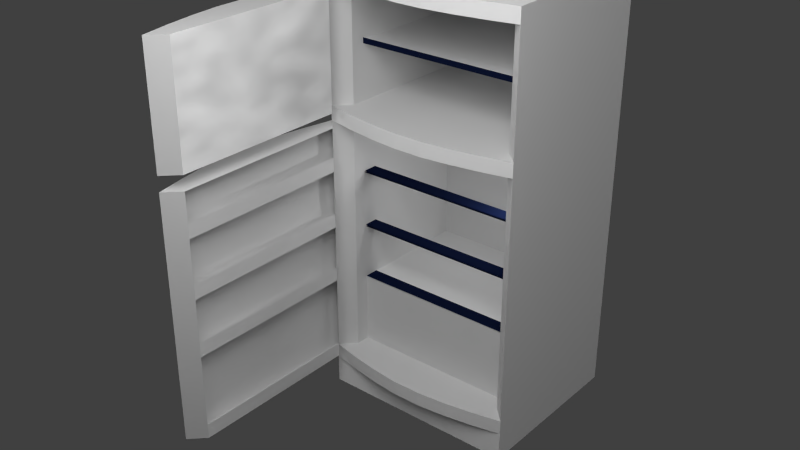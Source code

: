 # Source: Fridge.blend  (saved by Blender 2.72.0; exported with 4.5.12 LTS)
import bpy
from mathutils import Matrix  # noqa: F401  (used for matrix-valued properties, if any)

bpy.ops.wm.read_factory_settings(use_empty=True)
scene = bpy.context.scene
scene.name = 'Scene'

# ---- collections
col_collection_1 = bpy.data.collections.new('Collection 1'); scene.collection.children.link(col_collection_1)

# ---- images (referenced by path relative to the original .blend; pixels are not part of the script)
import os
ASSET_DIR = os.environ.get("B2B_ASSET_DIR", "")  # directory of the original .blend (textures are referenced by path, not embedded)
HERE = os.path.dirname(os.path.abspath(__file__))  # packed textures are extracted next to this script under _unpacked/

def load_image(name, relpath, width, height, colorspace="sRGB"):
    """Load a texture the original file referenced (path relative to the .blend, or extracted next to this script)."""
    p = next((c for c in (os.path.join(HERE, relpath), os.path.join(ASSET_DIR, relpath)) if relpath and os.path.exists(c)), "")
    if p:
        img = bpy.data.images.load(p, check_existing=True)
        img.name = name
    else:  # same state as the original file: an image datablock whose file is absent (Cycles renders it pink)
        img = bpy.data.images.new(name, width, height)
        img.source = "FILE"
        img.filepath = "//" + (relpath or name)
    img.colorspace_settings.name = colorspace
    return img
img_fridge_png = load_image('Fridge.png', 'Fridge.png', 1024, 1024, 'sRGB')

# ---- materials (node trees are filled in below, after node groups)
mat_fridge_lowerdoor = bpy.data.materials.new('FRIDGE_LOWERDOOR')
mat_fridge_lowerdoor.alpha_threshold = 0.0
mat_fridge_lowerdoor.roughness = 0.5
mat_fridge_lowerdoor.line_color = (0.0, 0.0, 0.0, 1.0)
mat_fridge_extw = bpy.data.materials.new('FRIDGE_EXTW')
mat_fridge_extw.alpha_threshold = 0.0
mat_fridge_extw.roughness = 0.5
mat_fridge_extw.line_color = (0.0, 0.0, 0.0, 1.0)
mat_fridge_dp = bpy.data.materials.new('FRIDGE_DP')
mat_fridge_dp.alpha_threshold = 0.0
mat_fridge_dp.roughness = 0.5
mat_fridge_dp.line_color = (0.0, 0.0, 0.0, 1.0)
mat_fridge_upperdoor = bpy.data.materials.new('FRIDGE_UPPERDOOR')
mat_fridge_upperdoor.alpha_threshold = 0.0
mat_fridge_upperdoor.roughness = 0.5
mat_fridge_upperdoor.line_color = (0.0, 0.0, 0.0, 1.0)
mat_fridge_innerdoorfreezer = bpy.data.materials.new('FRIDGE_INNERDOORFREEZER')
mat_fridge_innerdoorfreezer.alpha_threshold = 0.0
mat_fridge_innerdoorfreezer.roughness = 0.5
mat_fridge_innerdoorfreezer.line_color = (0.0, 0.0, 0.0, 1.0)
mat_fridge_core = bpy.data.materials.new('FRIDGE_CORE')
mat_fridge_core.alpha_threshold = 0.0
mat_fridge_core.roughness = 0.5
mat_fridge_core.line_color = (0.0, 0.0, 0.0, 1.0)
mat_fridge_blackp = bpy.data.materials.new('FRIDGE_BLACKP')
mat_fridge_blackp.alpha_threshold = 0.0
mat_fridge_blackp.roughness = 0.5
mat_fridge_blackp.line_color = (0.0, 0.0, 0.0, 1.0)
mat_fridge_ext = bpy.data.materials.new('FRIDGE_EXT')
mat_fridge_ext.alpha_threshold = 0.0
mat_fridge_ext.diffuse_color = (1.0, 1.0, 1.0, 1.0)
mat_fridge_ext.roughness = 0.5
mat_fridge_ext.line_color = (0.0, 0.0, 0.0, 1.0)

# ---- material node trees
mat_fridge_lowerdoor.use_nodes = True; mat_fridge_lowerdoor.node_tree.nodes.clear()
_N = mat_fridge_lowerdoor.node_tree.nodes; _L = mat_fridge_lowerdoor.node_tree.links
n0 = _N.new('ShaderNodeOutputMaterial'); n0.name = 'Material Output'; n0.location = (300, 300)
n1 = _N.new('ShaderNodeBsdfDiffuse'); n1.name = 'Diffuse BSDF'; n1.location = (10, 300)
n2 = _N.new('ShaderNodeTexImage'); n2.name = 'Image Texture'; n2.location = (191, 113)
n2.width = 140
n2.image = img_fridge_png
_L.new(n1.outputs[0], n0.inputs[0])
n0.is_active_output = True
mat_fridge_extw.use_nodes = True; mat_fridge_extw.node_tree.nodes.clear()
_N = mat_fridge_extw.node_tree.nodes; _L = mat_fridge_extw.node_tree.links
n0 = _N.new('ShaderNodeOutputMaterial'); n0.name = 'Material Output'; n0.location = (300, 300)
n1 = _N.new('ShaderNodeBsdfDiffuse'); n1.name = 'Diffuse BSDF'; n1.location = (10, 300)
n1.inputs[0].default_value = (1.0, 1.0, 1.0, 1.0)
n2 = _N.new('ShaderNodeTexImage'); n2.name = 'Image Texture'; n2.location = (137, 113)
n2.width = 140
n2.image = img_fridge_png
_L.new(n1.outputs[0], n0.inputs[0])
n0.is_active_output = True
mat_fridge_dp.use_nodes = True; mat_fridge_dp.node_tree.nodes.clear()
_N = mat_fridge_dp.node_tree.nodes; _L = mat_fridge_dp.node_tree.links
n0 = _N.new('ShaderNodeOutputMaterial'); n0.name = 'Material Output'; n0.location = (300, 300)
n1 = _N.new('ShaderNodeTexImage'); n1.name = 'Image Texture'; n1.location = (191, 113)
n1.width = 140
n1.image = img_fridge_png
n2 = _N.new('ShaderNodeBsdfAnisotropic'); n2.name = 'Glossy BSDF'; n2.location = (100, 300)
n2.distribution = 'GGX'
n2.inputs[0].default_value = (1.0, 1.0, 1.0, 1.0)
n2.inputs[1].default_value = 0.1865
_L.new(n2.outputs[0], n0.inputs[0])
n0.is_active_output = True
mat_fridge_upperdoor.use_nodes = True; mat_fridge_upperdoor.node_tree.nodes.clear()
_N = mat_fridge_upperdoor.node_tree.nodes; _L = mat_fridge_upperdoor.node_tree.links
n0 = _N.new('ShaderNodeOutputMaterial'); n0.name = 'Material Output'; n0.location = (300, 300)
n1 = _N.new('ShaderNodeBsdfDiffuse'); n1.name = 'Diffuse BSDF'; n1.location = (10, 300)
n2 = _N.new('ShaderNodeTexImage'); n2.name = 'Image Texture'; n2.location = (191, 113)
n2.width = 140
n2.image = img_fridge_png
_L.new(n1.outputs[0], n0.inputs[0])
n0.is_active_output = True
mat_fridge_innerdoorfreezer.use_nodes = True; mat_fridge_innerdoorfreezer.node_tree.nodes.clear()
_N = mat_fridge_innerdoorfreezer.node_tree.nodes; _L = mat_fridge_innerdoorfreezer.node_tree.links
n0 = _N.new('ShaderNodeOutputMaterial'); n0.name = 'Material Output'; n0.location = (300, 300)
n1 = _N.new('ShaderNodeBsdfDiffuse'); n1.name = 'Diffuse BSDF'; n1.location = (26, 408)
n2 = _N.new('ShaderNodeTexVoronoi'); n2.name = 'Voronoi Texture'; n2.location = (-259, 376)
n3 = _N.new('ShaderNodeTexNoise'); n3.name = 'Musgrave Texture'; n3.location = (-247, 201)
n3.width = 150
n3.noise_type = 'MULTIFRACTAL'
n3.normalize = False
n3.inputs[2].default_value = 5.8
n3.inputs[3].default_value = 0.0
n3.inputs[4].default_value = 4.531e-07
n3.inputs[5].default_value = 9.8
n3.inputs[7].default_value = 0.0
n4 = _N.new('ShaderNodeTexImage'); n4.name = 'Image Texture'; n4.location = (67, -10)
n4.width = 140
n4.image = img_fridge_png
n5 = _N.new('ShaderNodeMath'); n5.name = 'Math'; n5.location = (-247, 241)
n5.hide = True
n5.operation = 'MULTIPLY'
n5.inputs[1].default_value = 0.25
n6 = _N.new('ShaderNodeMath'); n6.name = 'Math.001'; n6.location = (-247, 281)
n6.hide = True
n6.inputs[1].default_value = 0.75
_L.new(n1.outputs[0], n0.inputs[0])
_L.new(n6.outputs[0], n1.inputs[0])
_L.new(n5.outputs[0], n6.inputs[0])
_L.new(n3.outputs[0], n5.inputs[0])
n0.is_active_output = True
mat_fridge_core.use_nodes = True; mat_fridge_core.node_tree.nodes.clear()
_N = mat_fridge_core.node_tree.nodes; _L = mat_fridge_core.node_tree.links
n0 = _N.new('ShaderNodeOutputMaterial'); n0.name = 'Material Output'; n0.location = (300, 300)
n1 = _N.new('ShaderNodeBsdfDiffuse'); n1.name = 'Diffuse BSDF'; n1.location = (10, 300)
n2 = _N.new('ShaderNodeTexImage'); n2.name = 'Image Texture'; n2.location = (191, 113)
n2.width = 140
n2.image = img_fridge_png
_L.new(n1.outputs[0], n0.inputs[0])
n0.is_active_output = True
mat_fridge_blackp.use_nodes = True; mat_fridge_blackp.node_tree.nodes.clear()
_N = mat_fridge_blackp.node_tree.nodes; _L = mat_fridge_blackp.node_tree.links
n0 = _N.new('ShaderNodeOutputMaterial'); n0.name = 'Material Output'; n0.location = (300, 300)
n1 = _N.new('ShaderNodeBsdfDiffuse'); n1.name = 'Diffuse BSDF'; n1.location = (10, 300)
n1.inputs[0].default_value = (0.005288, 0.009515, 0.03538, 1.0)
n2 = _N.new('ShaderNodeTexImage'); n2.name = 'Image Texture'; n2.location = (191, 113)
n2.width = 140
n2.image = img_fridge_png
_L.new(n1.outputs[0], n0.inputs[0])
n0.is_active_output = True

# ---- world
world_world = bpy.data.worlds.new('World'); scene.world = world_world
world_world.color = (0.05088, 0.05088, 0.05088)
world_world.use_sun_shadow = False
world_world.sun_shadow_jitter_overblur = 0.0
world_world.cycles.sampling_method = 'MANUAL'
world_world.cycles.sample_map_resolution = 256
world_world.light_settings.ao_factor = 0.05

# ---- lights
light_area_004 = bpy.data.lights.new('Area.004', 'AREA')
light_area_004.transmission_factor = 0.0
light_area_004.energy = 27.49
light_area_004.shadow_buffer_clip_start = 0.5
light_area_004.shadow_soft_size = 1.5
light_area_004.shadow_maximum_resolution = 0.006
light_area_004.use_absolute_resolution = True
light_area_004.size = 1.5
light_area_004.size_y = 0.1
light_area_003 = bpy.data.lights.new('Area.003', 'AREA')
light_area_003.transmission_factor = 0.0
light_area_003.energy = 27.49
light_area_003.shadow_buffer_clip_start = 0.5
light_area_003.shadow_soft_size = 1.5
light_area_003.shadow_maximum_resolution = 0.006
light_area_003.use_absolute_resolution = True
light_area_003.size = 1.5
light_area_003.size_y = 0.1
light_area_002 = bpy.data.lights.new('Area.002', 'AREA')
light_area_002.transmission_factor = 0.0
light_area_002.energy = 1.963
light_area_002.shadow_buffer_clip_start = 0.5
light_area_002.shadow_soft_size = 0.12
light_area_002.shadow_maximum_resolution = 0.006
light_area_002.use_absolute_resolution = True
light_area_002.shape = 'RECTANGLE'
light_area_002.size = 0.12
light_area_002.size_y = 0.179
light_area_001 = bpy.data.lights.new('Area.001', 'AREA')
light_area_001.transmission_factor = 0.0
light_area_001.energy = 27.49
light_area_001.shadow_buffer_clip_start = 0.5
light_area_001.shadow_soft_size = 1.5
light_area_001.shadow_maximum_resolution = 0.006
light_area_001.use_absolute_resolution = True
light_area_001.size = 1.5
light_area_001.size_y = 0.1
light_area = bpy.data.lights.new('Area', 'AREA')
light_area.transmission_factor = 0.0
light_area.energy = 27.49
light_area.shadow_buffer_clip_start = 0.5
light_area.shadow_soft_size = 1.5
light_area.shadow_maximum_resolution = 0.006
light_area.use_absolute_resolution = True
light_area.size = 1.5
light_area.size_y = 0.1

# ---- meshes
me_doorfridge = bpy.data.meshes.new('doorfridge')
me_doorfridge.from_pydata([(0.875, 0.0, -0.5625), (0.0, 0.0, -0.5625), (0.8125, 0.0625, -0.5625), (0.0625, 0.0625, -0.5625), (0.0625, 0.0625, 0.5), (0.8125, 0.0625, 0.5), (0.0, 0.0, 0.5), (0.875, 0.0, 0.5), (0.3753, -0.06133, -0.5625), (0.5, -0.06133, -0.5625), (0.6247, -0.04826, -0.5625), (0.7503, -0.02715, -0.5625), (0.7503, -0.02715, 0.5), (0.6247, -0.04826, 0.5), (0.5, -0.06133, 0.5), (0.3753, -0.06133, 0.5), (0.2507, -0.04826, 0.5), (0.126, -0.02715, 0.5), (0.875, 0.0, -0.1875), (0.0, 0.0, -0.1875), (0.8125, 0.0625, -0.1875), (0.0625, 0.0625, -0.1875), (0.875, 0.0, 0.0625), (0.0, 0.0, 0.0625), (0.8125, 0.0625, 0.0625), (0.0625, 0.0625, 0.0625), (0.875, 0.0, 0.3125), (0.0, 0.0, 0.3125), (0.8125, 0.0625, 0.3125), (0.0625, 0.0625, 0.3125), (0.8125, 0.0625, -0.5), (0.0625, 0.0625, -0.5), (0.8125, 0.0625, -0.125), (0.0625, 0.0625, -0.125), (0.8125, 0.0625, 0.125), (0.0625, 0.0625, 0.125), (0.8125, 0.0625, 0.375), (0.0625, 0.0625, 0.375), (0.7955, -0.02345, 0.001307), (0.798, -0.03766, 0.05399), (0.798, -0.03766, 0.1986), (0.7955, -0.02345, 0.2513), (0.8262, -0.01802, 0.001307), (0.8288, -0.03223, 0.05399), (0.8294, -0.03619, 0.1228), (0.7987, -0.04162, 0.1228), (0.8288, -0.03223, 0.1986), (0.8262, -0.01802, 0.2513), (0.2507, -0.04826, -0.5625), (0.126, -0.02715, -0.5625), (0.875, 0.0, -0.5586), (0.0, 0.0, -0.5586), (0.8125, 0.0625, -0.5586), (0.0625, 0.0625, -0.5586)], [], [(17, 6, 1, 49), (7, 6, 17, 16, 15, 14, 13, 12), (0, 11, 10, 9, 8, 48, 49, 1), (0, 7, 12, 11), (6, 4, 5, 7), (17, 49, 48, 16), (1, 3, 2, 0), (7, 0, 2, 5), (1, 6, 4, 3), (14, 9, 10, 13), (15, 8, 9, 14), (16, 48, 8, 15), (13, 10, 11, 12), (19, 21, 20, 18), (23, 25, 24, 22), (27, 29, 28, 26), (2, 3, 31, 30), (20, 21, 33, 32), (24, 25, 35, 34), (28, 29, 37, 36), (45, 44, 46, 40), (39, 38, 42, 43), (39, 43, 44, 45), (41, 40, 46, 47), (0, 1, 6, 7), (51, 50, 52, 53)])
me_doorfridge.polygons.foreach_set('material_index', [1, 0, 0, 1, 0, 1, 0, 0, 0, 1, 1, 1, 1, 0, 0, 0, 0, 0, 0, 0, 2, 2, 2, 2, 0, 0])
_uv = me_doorfridge.uv_layers.new(name='UVMap')
_uv.uv.foreach_set('vector', [0.7031, 0.9688, 0.6875, 0.9688, 0.6875, 0.7031, 0.7031, 0.7031, 0.7969, 0.9844, 0.6875, 0.9844, 0.7031, 0.9766, 0.7188, 0.9727, 0.7344, 0.9688, 0.75, 0.9688, 0.7656, 0.9727, 0.7812, 0.9766, 0.7969, 0.6875, 0.7812, 0.6953, 0.7656, 0.6992, 0.75, 0.7031, 0.7344, 0.7031, 0.7188, 0.6992, 0.7031, 0.6953, 0.6875, 0.6875, 0.7969, 0.7031, 0.7969, 0.9688, 0.7812, 0.9688, 0.7812, 0.7031, 0.2656, 0.3125, 0.2734, 0.3281, 0.3672, 0.3281, 0.375, 0.3125, 0.7031, 0.9688, 0.7031, 0.7031, 0.7188, 0.7031, 0.7188, 0.9688, 0.6875, 0.6875, 0.6973, 0.6719, 0.7891, 0.6719, 0.7969, 0.6875, 0.8047, 0.7031, 0.8047, 0.9688, 0.7969, 0.9688, 0.7969, 0.7031, 0.6875, 0.7031, 0.6875, 0.9688, 0.6797, 0.9688, 0.6797, 0.7031, 0.75, 0.9688, 0.75, 0.7031, 0.7656, 0.7031, 0.7656, 0.9688, 0.7344, 0.9688, 0.7344, 0.7031, 0.75, 0.7031, 0.75, 0.9688, 0.7188, 0.9688, 0.7188, 0.7031, 0.7344, 0.7031, 0.7344, 0.9688, 0.7656, 0.9688, 0.7656, 0.7031, 0.7812, 0.7031, 0.7812, 0.9688, 0.375, 0.4062, 0.3652, 0.3906, 0.2754, 0.3906, 0.2656, 0.4062, 0.377, 0.4531, 0.3672, 0.4375, 0.2754, 0.4375, 0.2656, 0.4531, 0.375, 0.5, 0.3672, 0.4844, 0.2754, 0.4844, 0.2656, 0.5, 0.2734, 0.3594, 0.3672, 0.3594, 0.3672, 0.375, 0.2734, 0.375, 0.2734, 0.4062, 0.3672, 0.4062, 0.3672, 0.4219, 0.2734, 0.4219, 0.2734, 0.4531, 0.3672, 0.4531, 0.3672, 0.4688, 0.2734, 0.4688, 0.2734, 0.5, 0.3672, 0.5, 0.3672, 0.5156, 0.2734, 0.5156, 0.007812, 0.9688, 0.01172, 0.9688, 0.01172, 0.9844, 0.007812, 0.9844, 0.007812, 0.9531, 0.007812, 0.9375, 0.01172, 0.9375, 0.01172, 0.9531, 0.007812, 0.9531, 0.01172, 0.9531, 0.01172, 0.9688, 0.007812, 0.9688, 0.007812, 1.0, 0.007812, 0.9844, 0.01172, 0.9844, 0.01172, 1.0, 0.9141, 0.9688, 0.8047, 0.9688, 0.8047, 0.7031, 0.9141, 0.7031, 0.375, 0.3594, 0.2656, 0.3594, 0.2734, 0.3438, 0.3672, 0.3438])
me_doorfridge.materials.append(mat_fridge_lowerdoor)
me_doorfridge.materials.append(mat_fridge_extw)
me_doorfridge.materials.append(mat_fridge_dp)
me_doorfridge.use_remesh_preserve_volume = False
me_doorfridge.use_remesh_preserve_attributes = False
me_doorfridge.use_mirror_vertex_groups = False
me_doorfridge.update()
me_doorfreezer = bpy.data.meshes.new('doorfreezer')
me_doorfreezer.from_pydata([(0.7955, -0.02345, 0.6888), (0.798, -0.03766, 0.7415), (0.798, -0.03766, 0.8861), (0.7955, -0.02345, 0.9388), (0.8262, -0.01802, 0.6888), (0.8288, -0.03223, 0.7415), (0.8294, -0.03619, 0.8103), (0.7987, -0.04162, 0.8103), (0.8288, -0.03223, 0.8861), (0.8262, -0.01802, 0.9388), (0.875, 0.0, 0.5625), (0.0, 0.0, 0.5625), (0.8125, 0.0625, 0.5625), (0.0625, 0.0625, 0.5625), (0.0625, 0.0625, 1.062), (0.8125, 0.0625, 1.062), (0.0, 0.0, 1.062), (0.875, 0.0, 1.062), (0.5, -0.06133, 1.062), (0.3753, -0.06133, 1.062), (0.2507, -0.04826, 1.062), (0.126, -0.02715, 1.062), (0.126, -0.02715, 0.5625), (0.2507, -0.04826, 0.5625), (0.3753, -0.06133, 0.5625), (0.5, -0.06133, 0.5625), (0.6247, -0.04826, 0.5625), (0.7503, -0.02715, 0.5625), (0.6247, -0.04826, 1.062), (0.7503, -0.02715, 1.062)], [], [(7, 6, 8, 2), (1, 0, 4, 5), (1, 5, 6, 7), (3, 2, 8, 9), (16, 17, 15, 14), (29, 27, 10, 17), (26, 25, 24, 23, 22, 11, 10, 27), (11, 13, 12, 10), (17, 10, 12, 15), (11, 16, 14, 13), (22, 23, 20, 21), (22, 21, 16, 11), (23, 24, 19, 20), (24, 25, 18, 19), (25, 26, 28, 18), (26, 27, 29, 28), (15, 12, 13, 14), (16, 21, 20, 19, 18, 28, 29, 17)])
me_doorfreezer.polygons.foreach_set('material_index', [3, 3, 3, 3, 0, 1, 0, 0, 0, 0, 1, 1, 1, 1, 1, 1, 2, 0])
_uv = me_doorfreezer.uv_layers.new(name='UVMap')
_uv.uv.foreach_set('vector', [0.0, 0.9688, 0.003906, 0.9688, 0.003906, 0.9844, 0.0, 0.9844, 0.0, 0.9531, 0.0, 0.9375, 0.003906, 0.9375, 0.003906, 0.9531, 0.0, 0.9531, 0.003906, 0.9531, 0.003906, 0.9688, 0.0, 0.9688, 0.0, 1.0, 0.0, 0.9844, 0.003906, 0.9844, 0.003906, 1.0, 0.6875, 0.6406, 0.7969, 0.6406, 0.7891, 0.6562, 0.6953, 0.6562, 0.7812, 0.625, 0.7812, 0.5, 0.7969, 0.5, 0.7969, 0.625, 0.7656, 0.4961, 0.75, 0.5, 0.7344, 0.5, 0.7188, 0.4961, 0.7031, 0.4922, 0.6875, 0.4844, 0.7969, 0.4844, 0.7812, 0.4922, 0.6875, 0.4844, 0.6953, 0.4688, 0.7891, 0.4688, 0.7969, 0.4844, 0.7969, 0.625, 0.7969, 0.5, 0.8047, 0.5, 0.8047, 0.625, 0.6875, 0.5, 0.6875, 0.625, 0.6797, 0.625, 0.6797, 0.5, 0.7031, 0.5, 0.7188, 0.5, 0.7188, 0.625, 0.7031, 0.625, 0.7031, 0.5, 0.7031, 0.625, 0.6875, 0.625, 0.6875, 0.5, 0.7188, 0.5, 0.7344, 0.5, 0.7344, 0.625, 0.7188, 0.625, 0.7344, 0.5, 0.75, 0.5, 0.75, 0.625, 0.7344, 0.625, 0.75, 0.5, 0.7656, 0.5, 0.7656, 0.625, 0.75, 0.625, 0.7656, 0.5, 0.7812, 0.5, 0.7812, 0.625, 0.7656, 0.625, 0.8047, 0.625, 0.8047, 0.5, 0.8984, 0.5, 0.8984, 0.625, 0.6875, 0.6406, 0.7031, 0.6328, 0.7188, 0.6289, 0.7344, 0.625, 0.75, 0.625, 0.7656, 0.6289, 0.7812, 0.6328, 0.7969, 0.6406])
me_doorfreezer.materials.append(mat_fridge_upperdoor)
me_doorfreezer.materials.append(mat_fridge_extw)
me_doorfreezer.materials.append(mat_fridge_innerdoorfreezer)
me_doorfreezer.materials.append(mat_fridge_dp)
me_doorfreezer.use_remesh_preserve_volume = False
me_doorfreezer.use_remesh_preserve_attributes = False
me_doorfreezer.use_mirror_vertex_groups = False
me_doorfreezer.update()
me_core = bpy.data.meshes.new('core')
me_core.from_pydata([(0.4375, -0.3125, 0.0), (-0.4375, -0.3125, 0.0), (0.4375, 0.4375, 0.0), (-0.4375, 0.4375, 0.0), (0.4375, -0.3125, 0.1875), (-0.4375, -0.3125, 0.1875), (0.4375, 0.375, 0.1875), (-0.4375, 0.375, 0.1875), (0.4375, 0.4375, 1.875), (-0.4375, 0.4375, 1.875), (0.375, -0.25, 0.1875), (0.375, 0.375, 0.1875), (-0.375, 0.375, 0.1875), (-0.375, -0.25, 0.1875), (0.4375, -0.3125, 1.812), (-0.4375, -0.3125, 1.812), (0.4375, 0.375, 1.812), (-0.4375, 0.375, 1.812), (0.375, -0.25, 1.812), (0.375, 0.375, 1.812), (-0.375, 0.375, 1.812), (-0.375, -0.25, 1.812), (0.4375, -0.3125, 1.875), (-0.4375, -0.3125, 1.875), (-0.375, -0.25, 1.25), (0.375, -0.25, 1.25), (-0.4375, -0.3125, 1.25), (0.4375, -0.3125, 1.25), (-0.375, 0.375, 1.25), (0.375, 0.375, 1.25), (-0.375, -0.25, 1.312), (0.375, -0.25, 1.312), (-0.4375, -0.3125, 1.312), (0.4375, -0.3125, 1.312), (-0.375, 0.375, 1.312), (0.375, 0.375, 1.312), (0.3128, -0.3396, 1.812), (0.1872, -0.3608, 1.812), (0.06249, -0.3738, 1.812), (-0.06217, -0.3738, 1.812), (-0.1868, -0.3608, 1.812), (-0.3115, -0.3396, 1.812), (0.4375, -0.3125, 0.125), (-0.4375, -0.3125, 0.125), (0.375, -0.1875, 1.004), (0.375, -0.125, 1.004), (-0.375, -0.125, 1.004), (-0.375, -0.1875, 1.004), (0.375, -0.1875, 0.7539), (0.375, -0.125, 0.7539), (-0.375, -0.125, 0.7539), (-0.375, -0.1875, 0.7539), (0.375, -0.1875, 0.5), (0.375, 0.375, 0.5), (-0.375, 0.375, 0.5), (-0.375, -0.1875, 0.5), (0.375, -0.1875, 0.1875), (-0.375, -0.1875, 0.1875), (0.375, -0.1875, 1.566), (0.375, 0.375, 1.566), (-0.375, 0.375, 1.566), (-0.375, -0.1875, 1.566), (-0.375, -0.1875, 1.559), (-0.375, 0.375, 1.559), (0.375, 0.375, 1.559), (0.375, -0.1875, 1.559), (-0.375, -0.1875, 0.9961), (-0.375, -0.125, 0.9961), (0.375, -0.125, 0.9961), (0.375, -0.1875, 0.9961), (-0.375, -0.1875, 0.7461), (-0.375, -0.125, 0.7461), (0.375, -0.125, 0.7461), (0.375, -0.1875, 0.7461), (-0.4375, 0.375, 1.25), (0.4375, 0.375, 1.25), (-0.4375, 0.375, 1.312), (0.4375, 0.375, 1.312), (0.3128, -0.3396, 1.875), (0.1872, -0.3608, 1.875), (0.06249, -0.3738, 1.875), (-0.06217, -0.3738, 1.875), (-0.1868, -0.3608, 1.875), (-0.3115, -0.3396, 1.875), (0.3128, -0.3396, 1.25), (0.1872, -0.3608, 1.25), (0.06249, -0.3738, 1.25), (-0.06217, -0.3738, 1.25), (-0.1868, -0.3608, 1.25), (-0.3115, -0.3396, 1.25), (0.3128, -0.3396, 1.312), (0.1872, -0.3608, 1.312), (0.06249, -0.3738, 1.312), (-0.06217, -0.3738, 1.312), (-0.1868, -0.3608, 1.312), (-0.3115, -0.3396, 1.312), (0.3128, -0.3396, 0.125), (0.1872, -0.3608, 0.125), (0.06249, -0.3738, 0.125), (-0.06217, -0.3738, 0.125), (-0.1868, -0.3608, 0.125), (-0.3115, -0.3396, 0.125), (0.3128, -0.3396, 0.1875), (0.1872, -0.3608, 0.1875), (0.06249, -0.3738, 0.1875), (-0.06217, -0.3738, 0.1875), (-0.1868, -0.3608, 0.1875), (-0.3115, -0.3396, 0.1875), (0.375, -0.1875, 0.5039), (0.375, -0.125, 0.5039), (-0.375, -0.125, 0.5039), (-0.375, -0.1875, 0.5039), (0.375, -0.1875, 1.551), (0.375, -0.1875, 1.575), (-0.375, -0.1875, 1.575), (-0.375, -0.1875, 1.551)], [(10, 13)], [(78, 22, 23, 83, 82, 81, 80, 79), (1, 3, 2, 0), (1, 0, 4, 5), (15, 17, 16, 14), (1, 23, 9, 3), (8, 9, 23, 22), (3, 9, 8, 2), (2, 8, 22, 0), (5, 13, 21, 15), (10, 4, 14, 18), (11, 10, 18, 19), (13, 12, 20, 21), (75, 27, 26, 74), (77, 76, 32, 33), (26, 24, 30, 32), (29, 25, 31, 35), (24, 28, 34, 30), (25, 27, 33, 31), (28, 29, 35, 34), (6, 7, 5, 4), (47, 44, 45, 46), (51, 48, 49, 50), (55, 52, 53, 54), (52, 55, 57, 56), (61, 58, 59, 60), (65, 62, 63, 64), (69, 66, 67, 68), (73, 70, 71, 72), (19, 20, 12, 11), (41, 40, 82, 83), (37, 36, 78, 79), (40, 39, 81, 82), (39, 38, 80, 81), (38, 37, 79, 80), (89, 88, 94, 95), (85, 84, 90, 91), (88, 87, 93, 94), (87, 86, 92, 93), (86, 85, 91, 92), (101, 100, 106, 107), (97, 96, 102, 103), (100, 99, 105, 106), (99, 98, 104, 105), (98, 97, 103, 104), (4, 102, 96, 42), (43, 101, 107, 5), (102, 4, 5, 107, 106, 105, 104, 103), (90, 84, 27, 33), (95, 32, 26, 89), (32, 95, 94, 93, 92, 91, 90, 33), (89, 26, 27, 84, 85, 86, 87, 88), (15, 41, 83, 23), (22, 78, 36, 14), (14, 36, 37, 38, 39, 40, 41, 15), (43, 42, 96, 97, 98, 99, 100, 101), (111, 108, 109, 110), (115, 112, 113, 114)])
me_core.polygons.foreach_set('material_index', [1, 0, 1, 0, 1, 1, 0, 1, 0, 0, 0, 0, 0, 0, 0, 0, 0, 0, 0, 0, 2, 2, 0, 0, 0, 0, 2, 2, 0, 1, 1, 1, 1, 1, 1, 1, 1, 1, 1, 1, 1, 1, 1, 1, 1, 1, 0, 1, 1, 0, 0, 1, 1, 0, 1, 2, 2])
_uv = me_core.uv_layers.new(name='UVMap')
_uv.uv.foreach_set('vector', [0.4844, 0.9922, 0.4688, 0.9844, 0.5781, 0.9844, 0.5625, 0.9922, 0.5469, 0.9961, 0.5312, 1.0, 0.5156, 1.0, 0.5, 0.9961, 0.5781, 0.1367, 0.5781, 0.3281, 0.4688, 0.3281, 0.4688, 0.1367, 0.5781, 0.1406, 0.4688, 0.1406, 0.4688, 0.1094, 0.5781, 0.1094, 0.07812, 0.9844, 0.07812, 0.8125, 0.1875, 0.8125, 0.1875, 0.9844, 0.6719, 0.3281, 0.6719, 0.7969, 0.5781, 0.7969, 0.5781, 0.3281, 0.4688, 0.7969, 0.5781, 0.7969, 0.5781, 0.9844, 0.4688, 0.9844, 0.5781, 0.3281, 0.5781, 0.7969, 0.4688, 0.7969, 0.4688, 0.3281, 0.4688, 0.3281, 0.4688, 0.7969, 0.375, 0.7969, 0.375, 0.3281, 0.0, 0.4062, 0.007812, 0.4062, 0.007812, 0.8125, 0.0, 0.8125, 0.2578, 0.4062, 0.2656, 0.4062, 0.2656, 0.8125, 0.2578, 0.8125, 0.1797, 0.4062, 0.2578, 0.4062, 0.2578, 0.8125, 0.1797, 0.8125, 0.007812, 0.4062, 0.08594, 0.4062, 0.08594, 0.8125, 0.007812, 0.8125, 0.375, 0.8125, 0.375, 0.9844, 0.2656, 0.9844, 0.2656, 0.8125, 0.375, 0.8125, 0.2656, 0.8125, 0.2656, 0.6406, 0.375, 0.6406, 0.0, 0.0, 0.0, 0.0, 0.0, 0.0, 0.0, 0.0, 0.0, 0.0, 0.0, 0.0, 0.0, 0.0, 0.0, 0.0, 0.0, 0.0, 0.0, 0.0, 0.0, 0.0, 0.0, 0.0, 0.0, 0.0, 0.0, 0.0, 0.0, 0.0, 0.0, 0.0, 0.0, 0.0, 0.0, 0.0, 0.0, 0.0, 0.0, 0.0, 0.1875, 0.4062, 0.07812, 0.4062, 0.07812, 0.2344, 0.1875, 0.2344, 0.2031, 0.3906, 0.2031, 0.2031, 0.1953, 0.2031, 0.1953, 0.3906, 0.2266, 0.3906, 0.2266, 0.2031, 0.2188, 0.2031, 0.2188, 0.3906, 0.04688, 0.01562, 0.04688, 0.2031, 0.007812, 0.2031, 0.007812, 0.01562, 0.04688, 0.2031, 0.04688, 0.01562, 0.1172, 0.01562, 0.1172, 0.2031, 0.4609, 0.8125, 0.4609, 1.0, 0.3906, 1.0, 0.3906, 0.8125, 0.5859, 1.0, 0.5859, 0.8125, 0.6562, 0.8125, 0.6562, 1.0, 0.2031, 0.3906, 0.2031, 0.2031, 0.2109, 0.2031, 0.2109, 0.3906, 0.2266, 0.3906, 0.2266, 0.2031, 0.2344, 0.2031, 0.2344, 0.3906, 0.1797, 0.8125, 0.08594, 0.8125, 0.08594, 0.4062, 0.1797, 0.4062, 0.2812, 0.5938, 0.2969, 0.5938, 0.2969, 0.6094, 0.2812, 0.6094, 0.3438, 0.5938, 0.3594, 0.5938, 0.3594, 0.6094, 0.3438, 0.6094, 0.2969, 0.5938, 0.3125, 0.5938, 0.3125, 0.6094, 0.2969, 0.6094, 0.3125, 0.5938, 0.3281, 0.5938, 0.3281, 0.6094, 0.3125, 0.6094, 0.3281, 0.5938, 0.3438, 0.5938, 0.3438, 0.6094, 0.3281, 0.6094, 0.2812, 0.5625, 0.2969, 0.5625, 0.2969, 0.5781, 0.2812, 0.5781, 0.3438, 0.5625, 0.3594, 0.5625, 0.3594, 0.5781, 0.3438, 0.5781, 0.2969, 0.5625, 0.3125, 0.5625, 0.3125, 0.5781, 0.2969, 0.5781, 0.3125, 0.5625, 0.3281, 0.5625, 0.3281, 0.5781, 0.3125, 0.5781, 0.3281, 0.5625, 0.3438, 0.5625, 0.3438, 0.5781, 0.3281, 0.5781, 0.2812, 0.5312, 0.2969, 0.5312, 0.2969, 0.5469, 0.2812, 0.5469, 0.3438, 0.5312, 0.3594, 0.5312, 0.3594, 0.5469, 0.3438, 0.5469, 0.2969, 0.5312, 0.3125, 0.5312, 0.3125, 0.5469, 0.2969, 0.5469, 0.3125, 0.5312, 0.3281, 0.5312, 0.3281, 0.5469, 0.3125, 0.5469, 0.3281, 0.5312, 0.3438, 0.5312, 0.3438, 0.5469, 0.3281, 0.5469, 0.375, 0.5469, 0.3594, 0.5469, 0.3594, 0.5312, 0.375, 0.5312, 0.2656, 0.5312, 0.2812, 0.5312, 0.2812, 0.5469, 0.2656, 0.5469, 0.1719, 0.2266, 0.1875, 0.2344, 0.07812, 0.2344, 0.09375, 0.2266, 0.1094, 0.2227, 0.125, 0.2188, 0.1406, 0.2188, 0.1562, 0.2227, 0.3594, 0.5781, 0.3594, 0.5625, 0.375, 0.5625, 0.375, 0.5781, 0.2812, 0.5781, 0.2656, 0.5781, 0.2656, 0.5625, 0.2812, 0.5625, 0.2656, 0.6406, 0.2812, 0.6328, 0.2969, 0.6289, 0.3125, 0.625, 0.3281, 0.625, 0.3438, 0.6289, 0.3594, 0.6328, 0.375, 0.6406, 0.2812, 0.9922, 0.2656, 0.9844, 0.375, 0.9844, 0.3594, 0.9922, 0.3438, 0.9961, 0.3281, 1.0, 0.3125, 1.0, 0.2969, 0.9961, 0.2656, 0.5938, 0.2812, 0.5938, 0.2812, 0.6094, 0.2656, 0.6094, 0.375, 0.6094, 0.3594, 0.6094, 0.3594, 0.5938, 0.375, 0.5938, 0.1875, 0.9844, 0.1719, 0.9922, 0.1562, 0.9961, 0.1406, 1.0, 0.125, 1.0, 0.1094, 0.9961, 0.09375, 0.9922, 0.07812, 0.9844, 0.5781, 0.1094, 0.4688, 0.1094, 0.4844, 0.1016, 0.5, 0.09766, 0.5156, 0.09375, 0.5312, 0.09375, 0.5469, 0.09766, 0.5625, 0.1016, 0.2266, 0.3906, 0.2266, 0.2031, 0.2188, 0.2031, 0.2188, 0.3906, 0.2266, 0.3906, 0.2266, 0.2031, 0.2188, 0.2031, 0.2188, 0.3906])
me_core.materials.append(mat_fridge_core)
me_core.materials.append(mat_fridge_extw)
me_core.materials.append(mat_fridge_blackp)
me_core.use_remesh_preserve_volume = False
me_core.use_remesh_preserve_attributes = False
me_core.use_mirror_vertex_groups = False
me_core.update()
me_cube_002 = bpy.data.meshes.new('Cube.002')
me_cube_002.from_pydata([(0.5, 0.5, 0.0), (0.5, -0.5, 0.0), (-0.5, -0.5, 0.0), (-0.5, 0.5, 0.0), (0.5, -3.129e-07, 0.5), (-0.5, 7.451e-08, 0.5)], [], [(0, 1, 2, 3), (1, 4, 5, 2), (0, 4, 1), (2, 5, 3), (4, 0, 3, 5)])
me_cube_002.materials.append(mat_fridge_ext)
me_cube_002.use_remesh_preserve_volume = False
me_cube_002.use_remesh_preserve_attributes = False
me_cube_002.use_mirror_vertex_groups = False
me_cube_002.update()
me_cube_001 = bpy.data.meshes.new('Cube.001')
me_cube_001.from_pydata([(0.5, 0.5, 0.0), (0.5, -0.5, 0.0), (-0.5, -0.5, 0.0), (-0.5, 0.5, 0.0), (-8.196e-08, -1.192e-07, 0.5)], [], [(0, 1, 2, 3), (0, 4, 1), (1, 4, 2), (2, 4, 3), (4, 0, 3)])
me_cube_001.materials.append(mat_fridge_ext)
me_cube_001.use_remesh_preserve_volume = False
me_cube_001.use_remesh_preserve_attributes = False
me_cube_001.use_mirror_vertex_groups = False
me_cube_001.update()
me_cube = bpy.data.meshes.new('Cube')
me_cube.from_pydata([(0.5, 0.5, 0.0), (0.5, -0.5, 0.0), (-0.5, -0.5, 0.0), (-0.5, 0.5, 0.0), (0.5, 0.5, 1.0), (0.5, -0.5, 1.0), (-0.5, -0.5, 1.0), (-0.5, 0.5, 1.0), (0.5, -0.5, 2.0), (-0.5, -0.5, 2.0)], [], [(0, 1, 2, 3), (4, 7, 6, 5), (0, 4, 5, 1), (1, 5, 6, 2), (2, 6, 7, 3), (4, 0, 3, 7), (6, 5, 8, 9)])
me_cube.materials.append(mat_fridge_ext)
me_cube.use_remesh_preserve_volume = False
me_cube.use_remesh_preserve_attributes = False
me_cube.use_mirror_vertex_groups = False
me_cube.update()

# ---- objects
ob_area_004 = bpy.data.objects.new('Area.004', light_area_004)
ob_area_003 = bpy.data.objects.new('Area.003', light_area_003)
ob_area_002 = bpy.data.objects.new('Area.002', light_area_002)
ob_area_001 = bpy.data.objects.new('Area.001', light_area_001)
ob_area = bpy.data.objects.new('Area', light_area)
ob_doorfridge = bpy.data.objects.new('doorfridge', me_doorfridge)
ob_doorfreezer = bpy.data.objects.new('doorfreezer', me_doorfreezer)
ob_core = bpy.data.objects.new('core', me_core)
ob_minecraft_2_edge_connectivity = bpy.data.objects.new('Minecraft 2 Edge Connectivity', me_cube_002)
ob_minecraft_4_edge_connectivity = bpy.data.objects.new('Minecraft 4 Edge Connectivity', me_cube_001)
ob_minecraft_block = bpy.data.objects.new('Minecraft Block', me_cube)

# ---- transforms, parenting, visibility, modifiers, constraints
ob_area_004.location = (3.851, 2.127, 4.625)
ob_area_004.rotation_euler = (0.7616, -0.1101, 1.996)
ob_area_004.lineart.crease_threshold = 0.0
ob_area_003.location = (-4.149, -2.873, 2.625)
ob_area_003.rotation_euler = (0.5236, 1.11e-16, -0.9576)
ob_area_003.lineart.crease_threshold = 0.0
ob_area_002.location = (0.375, -0.09453, 1.125)
ob_area_002.rotation_euler = (-1.344e-07, 1.571, 0.0)
ob_area_002.lineart.crease_threshold = 0.0
ob_area_001.location = (-1.75, 2.062, 2.625)
ob_area_001.rotation_euler = (0.5236, 1.11e-16, 3.84)
ob_area_001.lineart.crease_threshold = 0.0
ob_area.location = (0.75, -1.75, 2.625)
ob_area.rotation_euler = (0.5236, 1.11e-16, 0.4363)
ob_area.lineart.crease_threshold = 0.0
ob_doorfridge.location = (-0.4375, -0.3125, 0.75)
ob_doorfridge.rotation_euler = (0.0, -0.0, -1.571)
ob_doorfridge.lineart.crease_threshold = 0.0
ob_doorfreezer.location = (-0.4375, -0.3125, 0.75)
ob_doorfreezer.rotation_euler = (0.0, -0.0, -1.571)
ob_doorfreezer.lineart.crease_threshold = 0.0
ob_core.location = (0.0, 0.0, 0.0)
ob_core.lineart.crease_threshold = 0.0
ob_minecraft_2_edge_connectivity.location = (0.0, 0.0, 0.0)
ob_minecraft_2_edge_connectivity.lock_location = (True, True, True)
ob_minecraft_2_edge_connectivity.lock_rotation = (True, True, True)
ob_minecraft_2_edge_connectivity.lock_rotations_4d = False
ob_minecraft_2_edge_connectivity.lock_scale = (True, True, True)
ob_minecraft_2_edge_connectivity.empty_display_type = 'ARROWS'
ob_minecraft_2_edge_connectivity.hide_viewport = True
ob_minecraft_2_edge_connectivity.hide_select = True
ob_minecraft_2_edge_connectivity.hide_render = True
ob_minecraft_2_edge_connectivity.display_type = 'WIRE'
ob_minecraft_2_edge_connectivity.lineart.crease_threshold = 0.0
ob_minecraft_4_edge_connectivity.location = (0.0, 0.0, 0.0)
ob_minecraft_4_edge_connectivity.lock_location = (True, True, True)
ob_minecraft_4_edge_connectivity.lock_rotation = (True, True, True)
ob_minecraft_4_edge_connectivity.lock_rotations_4d = False
ob_minecraft_4_edge_connectivity.lock_scale = (True, True, True)
ob_minecraft_4_edge_connectivity.empty_display_type = 'ARROWS'
ob_minecraft_4_edge_connectivity.hide_viewport = True
ob_minecraft_4_edge_connectivity.hide_select = True
ob_minecraft_4_edge_connectivity.hide_render = True
ob_minecraft_4_edge_connectivity.display_type = 'WIRE'
ob_minecraft_4_edge_connectivity.lineart.crease_threshold = 0.0
ob_minecraft_block.location = (0.0, 0.0, 0.0)
ob_minecraft_block.lock_location = (True, True, True)
ob_minecraft_block.lock_rotation = (True, True, True)
ob_minecraft_block.lock_rotations_4d = False
ob_minecraft_block.lock_scale = (True, True, True)
ob_minecraft_block.empty_display_type = 'ARROWS'
ob_minecraft_block.hide_viewport = True
ob_minecraft_block.hide_select = True
ob_minecraft_block.hide_render = True
ob_minecraft_block.display_type = 'WIRE'
ob_minecraft_block.lineart.crease_threshold = 0.0

# ---- collection membership
col_collection_1.objects.link(ob_area_004)
col_collection_1.objects.link(ob_area_003)
col_collection_1.objects.link(ob_area_002)
col_collection_1.objects.link(ob_area_001)
col_collection_1.objects.link(ob_area)
col_collection_1.objects.link(ob_doorfridge)
col_collection_1.objects.link(ob_doorfreezer)
col_collection_1.objects.link(ob_core)
col_collection_1.objects.link(ob_minecraft_2_edge_connectivity)
col_collection_1.objects.link(ob_minecraft_4_edge_connectivity)
col_collection_1.objects.link(ob_minecraft_block)

# ---- scene / render settings (as saved in the file)
scene.frame_start = 1; scene.frame_end = 250; scene.frame_set(2)
scene.render.engine = 'CYCLES'
scene.render.image_settings.color_depth = '16'
scene.render.image_settings.compression = 0
scene.render.resolution_percentage = 50
scene.render.dither_intensity = 0.0
scene.render.bake_margin = 2
scene.cycles.use_denoising = False
scene.cycles.samples = 2048
scene.cycles.sampling_pattern = 'TABULATED_SOBOL'
scene.cycles.light_sampling_threshold = 0.0
scene.cycles.use_adaptive_sampling = False
scene.cycles.use_light_tree = False
scene.cycles.blur_glossy = 0.0
scene.cycles.volume_bounces = 1
scene.cycles.pixel_filter_type = 'GAUSSIAN'
scene.cycles.sample_clamp_indirect = 0.0
scene.view_settings.view_transform = 'Standard'
bpy.context.view_layer.update()

# ---- added for rendering (the .blend has no active camera): camera
cam_auto = bpy.data.cameras.new('AutoCamera')
cam_auto.lens = 50.0
cam_auto.sensor_width = 36.0
cam_auto.clip_end = 1000.0
ob_auto_camera = bpy.data.objects.new('AutoCamera', cam_auto)
scene.collection.objects.link(ob_auto_camera)
ob_auto_camera.location = (2.42301, -3.3194, 2.90044)
ob_auto_camera.rotation_euler = (1.09748, -7.21219e-08, 0.694738)
scene.camera = ob_auto_camera
bpy.context.view_layer.update()
